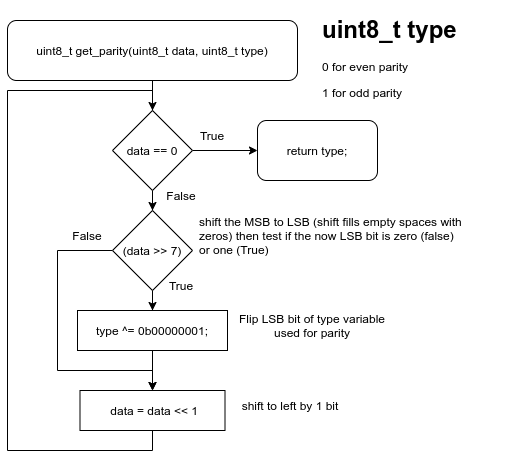

The diagram above was exported from draw.io. Its source (the exported page's mxGraphModel, read from the mxfile embedded in the PNG):
<mxGraphModel dx="1102" dy="815" grid="1" gridSize="10" guides="1" tooltips="1" connect="1" arrows="1" fold="1" page="1" pageScale="1" pageWidth="827" pageHeight="1169" math="0" shadow="0">
  <root>
    <mxCell id="0" />
    <mxCell id="1" parent="0" />
    <mxCell id="5oWr3WtmuWeCaqB3e2SY-15" style="edgeStyle=orthogonalEdgeStyle;rounded=0;orthogonalLoop=1;jettySize=auto;html=1;" parent="1" source="5oWr3WtmuWeCaqB3e2SY-1" edge="1">
      <mxGeometry relative="1" as="geometry">
        <mxPoint x="385" y="200" as="targetPoint" />
      </mxGeometry>
    </mxCell>
    <mxCell id="5oWr3WtmuWeCaqB3e2SY-1" value="uint8_t get_parity(uint8_t data, uint8_t type)" style="rounded=1;whiteSpace=wrap;html=1;" parent="1" vertex="1">
      <mxGeometry x="240" y="60" width="290" height="60" as="geometry" />
    </mxCell>
    <mxCell id="5oWr3WtmuWeCaqB3e2SY-6" style="edgeStyle=orthogonalEdgeStyle;rounded=0;orthogonalLoop=1;jettySize=auto;html=1;exitX=0.5;exitY=1;exitDx=0;exitDy=0;entryX=0.5;entryY=0;entryDx=0;entryDy=0;" parent="1" target="5oWr3WtmuWeCaqB3e2SY-4" edge="1">
      <mxGeometry relative="1" as="geometry">
        <mxPoint x="385" y="180" as="sourcePoint" />
      </mxGeometry>
    </mxCell>
    <mxCell id="5oWr3WtmuWeCaqB3e2SY-3" value="&lt;p style=&quot;line-height: 1&quot;&gt;&lt;/p&gt;&lt;h1&gt;uint8_t type&lt;/h1&gt;&lt;p&gt;0 for even parity&lt;/p&gt;&lt;p&gt;1 for odd parity&lt;/p&gt;&lt;p&gt;&lt;/p&gt;" style="text;html=1;strokeColor=none;fillColor=none;spacing=5;spacingTop=-20;whiteSpace=wrap;overflow=hidden;rounded=0;" parent="1" vertex="1">
      <mxGeometry x="550" y="50" width="190" height="120" as="geometry" />
    </mxCell>
    <mxCell id="5oWr3WtmuWeCaqB3e2SY-19" style="edgeStyle=orthogonalEdgeStyle;rounded=0;orthogonalLoop=1;jettySize=auto;html=1;exitX=1;exitY=0.5;exitDx=0;exitDy=0;" parent="1" source="5oWr3WtmuWeCaqB3e2SY-4" target="5oWr3WtmuWeCaqB3e2SY-18" edge="1">
      <mxGeometry relative="1" as="geometry" />
    </mxCell>
    <mxCell id="GrR7ojJ0QnqBy8OPOa78-2" value="" style="edgeStyle=orthogonalEdgeStyle;rounded=0;orthogonalLoop=1;jettySize=auto;html=1;" parent="1" source="5oWr3WtmuWeCaqB3e2SY-4" target="GrR7ojJ0QnqBy8OPOa78-1" edge="1">
      <mxGeometry relative="1" as="geometry" />
    </mxCell>
    <mxCell id="5oWr3WtmuWeCaqB3e2SY-4" value="data == 0" style="rhombus;whiteSpace=wrap;html=1;" parent="1" vertex="1">
      <mxGeometry x="345" y="150" width="80" height="80" as="geometry" />
    </mxCell>
    <mxCell id="5oWr3WtmuWeCaqB3e2SY-16" style="edgeStyle=orthogonalEdgeStyle;rounded=0;orthogonalLoop=1;jettySize=auto;html=1;" parent="1" source="5oWr3WtmuWeCaqB3e2SY-7" target="5oWr3WtmuWeCaqB3e2SY-8" edge="1">
      <mxGeometry relative="1" as="geometry" />
    </mxCell>
    <mxCell id="5oWr3WtmuWeCaqB3e2SY-7" value="&lt;div style=&quot;text-align: left&quot;&gt;type ^= 0b00000001;&lt;/div&gt;" style="rounded=0;whiteSpace=wrap;html=1;" parent="1" vertex="1">
      <mxGeometry x="310" y="350" width="150" height="40" as="geometry" />
    </mxCell>
    <mxCell id="5oWr3WtmuWeCaqB3e2SY-13" style="edgeStyle=orthogonalEdgeStyle;rounded=0;orthogonalLoop=1;jettySize=auto;html=1;entryX=0.5;entryY=0;entryDx=0;entryDy=0;" parent="1" source="5oWr3WtmuWeCaqB3e2SY-8" target="5oWr3WtmuWeCaqB3e2SY-4" edge="1">
      <mxGeometry relative="1" as="geometry">
        <Array as="points">
          <mxPoint x="385" y="490" />
          <mxPoint x="240" y="490" />
          <mxPoint x="240" y="130" />
          <mxPoint x="385" y="130" />
        </Array>
      </mxGeometry>
    </mxCell>
    <mxCell id="5oWr3WtmuWeCaqB3e2SY-8" value="&amp;nbsp;data = data &amp;lt;&amp;lt; 1" style="rounded=0;whiteSpace=wrap;html=1;align=center;" parent="1" vertex="1">
      <mxGeometry x="312.5" y="430" width="145" height="40" as="geometry" />
    </mxCell>
    <mxCell id="5oWr3WtmuWeCaqB3e2SY-9" value="Flip LSB bit of type variable used for parity" style="text;html=1;strokeColor=none;fillColor=none;align=center;verticalAlign=middle;whiteSpace=wrap;rounded=0;" parent="1" vertex="1">
      <mxGeometry x="460" y="350" width="170" height="30" as="geometry" />
    </mxCell>
    <mxCell id="5oWr3WtmuWeCaqB3e2SY-17" value="shift to left by 1 bit" style="text;html=1;strokeColor=none;fillColor=none;align=center;verticalAlign=middle;whiteSpace=wrap;rounded=0;" parent="1" vertex="1">
      <mxGeometry x="457.5" y="430" width="130" height="30" as="geometry" />
    </mxCell>
    <mxCell id="5oWr3WtmuWeCaqB3e2SY-18" value="return type;" style="rounded=1;whiteSpace=wrap;html=1;align=center;" parent="1" vertex="1">
      <mxGeometry x="490" y="160" width="120" height="60" as="geometry" />
    </mxCell>
    <mxCell id="5oWr3WtmuWeCaqB3e2SY-21" value="True" style="text;html=1;strokeColor=none;fillColor=none;align=center;verticalAlign=middle;whiteSpace=wrap;rounded=0;" parent="1" vertex="1">
      <mxGeometry x="425" y="160" width="40" height="30" as="geometry" />
    </mxCell>
    <mxCell id="5oWr3WtmuWeCaqB3e2SY-22" value="False" style="text;html=1;strokeColor=none;fillColor=none;align=center;verticalAlign=middle;whiteSpace=wrap;rounded=0;" parent="1" vertex="1">
      <mxGeometry x="394" y="220" width="40" height="30" as="geometry" />
    </mxCell>
    <mxCell id="GrR7ojJ0QnqBy8OPOa78-3" value="" style="edgeStyle=orthogonalEdgeStyle;rounded=0;orthogonalLoop=1;jettySize=auto;html=1;" parent="1" source="GrR7ojJ0QnqBy8OPOa78-1" target="5oWr3WtmuWeCaqB3e2SY-7" edge="1">
      <mxGeometry relative="1" as="geometry" />
    </mxCell>
    <mxCell id="GrR7ojJ0QnqBy8OPOa78-5" style="edgeStyle=orthogonalEdgeStyle;rounded=0;orthogonalLoop=1;jettySize=auto;html=1;entryX=0.5;entryY=0;entryDx=0;entryDy=0;" parent="1" source="GrR7ojJ0QnqBy8OPOa78-1" target="5oWr3WtmuWeCaqB3e2SY-8" edge="1">
      <mxGeometry relative="1" as="geometry">
        <mxPoint x="385" y="459.9999999999999" as="targetPoint" />
        <Array as="points">
          <mxPoint x="290" y="290" />
          <mxPoint x="290" y="410" />
          <mxPoint x="385" y="410" />
        </Array>
      </mxGeometry>
    </mxCell>
    <mxCell id="GrR7ojJ0QnqBy8OPOa78-1" value="(data &amp;gt;&amp;gt; 7)" style="rhombus;whiteSpace=wrap;html=1;" parent="1" vertex="1">
      <mxGeometry x="345" y="250" width="80" height="80" as="geometry" />
    </mxCell>
    <mxCell id="GrR7ojJ0QnqBy8OPOa78-4" value="True" style="text;html=1;strokeColor=none;fillColor=none;align=center;verticalAlign=middle;whiteSpace=wrap;rounded=0;" parent="1" vertex="1">
      <mxGeometry x="394" y="310" width="40" height="30" as="geometry" />
    </mxCell>
    <mxCell id="GrR7ojJ0QnqBy8OPOa78-6" value="False" style="text;html=1;strokeColor=none;fillColor=none;align=center;verticalAlign=middle;whiteSpace=wrap;rounded=0;" parent="1" vertex="1">
      <mxGeometry x="300" y="260" width="40" height="30" as="geometry" />
    </mxCell>
    <mxCell id="GrR7ojJ0QnqBy8OPOa78-7" value="shift the MSB to LSB (shift fills empty spaces with zeros) then test if the now LSB bit is zero (false) or one (True)" style="text;html=1;strokeColor=none;fillColor=none;align=left;verticalAlign=middle;whiteSpace=wrap;rounded=0;" parent="1" vertex="1">
      <mxGeometry x="430" y="250" width="270" height="50" as="geometry" />
    </mxCell>
  </root>
</mxGraphModel>